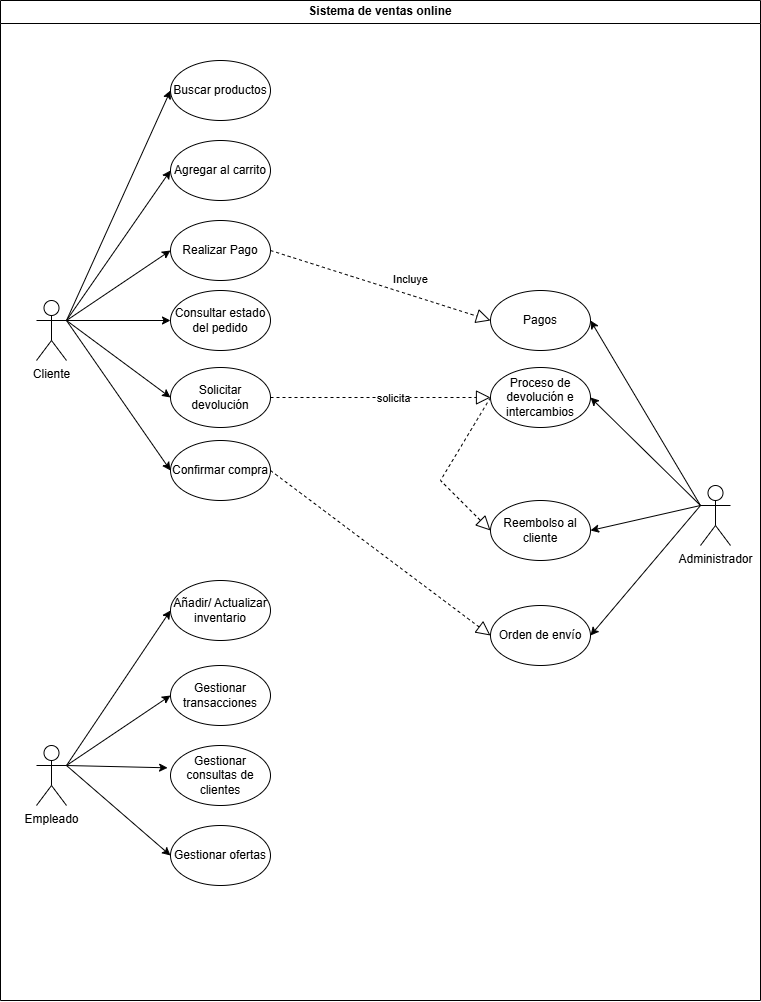

The diagram above was exported from draw.io. Its source (the exported page's mxGraphModel, read from the mxfile embedded in the PNG):
<mxGraphModel dx="406" dy="2027" grid="1" gridSize="10" guides="1" tooltips="1" connect="1" arrows="1" fold="1" page="1" pageScale="1" pageWidth="827" pageHeight="1169" math="0" shadow="0">
  <root>
    <mxCell id="0" />
    <mxCell id="1" parent="0" />
    <mxCell id="VBoZNg-qoWe4bD-w1WQw-1" value="Sistema de ventas online" style="swimlane;whiteSpace=wrap;html=1;" parent="1" vertex="1">
      <mxGeometry x="50" y="-20" width="760" height="1000" as="geometry" />
    </mxCell>
    <mxCell id="VBoZNg-qoWe4bD-w1WQw-3" value="Cliente" style="shape=umlActor;verticalLabelPosition=bottom;verticalAlign=top;html=1;outlineConnect=0;" parent="VBoZNg-qoWe4bD-w1WQw-1" vertex="1">
      <mxGeometry x="36" y="300" width="30" height="60" as="geometry" />
    </mxCell>
    <mxCell id="VBoZNg-qoWe4bD-w1WQw-4" value="Empleado" style="shape=umlActor;verticalLabelPosition=bottom;verticalAlign=top;html=1;outlineConnect=0;" parent="VBoZNg-qoWe4bD-w1WQw-1" vertex="1">
      <mxGeometry x="36" y="745" width="30" height="60" as="geometry" />
    </mxCell>
    <mxCell id="VBoZNg-qoWe4bD-w1WQw-17" value="Buscar productos" style="ellipse;whiteSpace=wrap;html=1;" parent="VBoZNg-qoWe4bD-w1WQw-1" vertex="1">
      <mxGeometry x="170" y="60" width="100" height="60" as="geometry" />
    </mxCell>
    <mxCell id="VBoZNg-qoWe4bD-w1WQw-16" value="Agregar al carrito" style="ellipse;whiteSpace=wrap;html=1;" parent="VBoZNg-qoWe4bD-w1WQw-1" vertex="1">
      <mxGeometry x="170" y="140" width="100" height="60" as="geometry" />
    </mxCell>
    <mxCell id="VBoZNg-qoWe4bD-w1WQw-15" value="Realizar Pago" style="ellipse;whiteSpace=wrap;html=1;" parent="VBoZNg-qoWe4bD-w1WQw-1" vertex="1">
      <mxGeometry x="170" y="220" width="100" height="60" as="geometry" />
    </mxCell>
    <mxCell id="VBoZNg-qoWe4bD-w1WQw-14" value="Solicitar devolución" style="ellipse;whiteSpace=wrap;html=1;" parent="VBoZNg-qoWe4bD-w1WQw-1" vertex="1">
      <mxGeometry x="170" y="367" width="100" height="60" as="geometry" />
    </mxCell>
    <mxCell id="VBoZNg-qoWe4bD-w1WQw-11" value="Añadir/ Actualizar inventario" style="ellipse;whiteSpace=wrap;html=1;" parent="VBoZNg-qoWe4bD-w1WQw-1" vertex="1">
      <mxGeometry x="170" y="580" width="100" height="60" as="geometry" />
    </mxCell>
    <mxCell id="VBoZNg-qoWe4bD-w1WQw-10" value="Gestionar transacciones" style="ellipse;whiteSpace=wrap;html=1;" parent="VBoZNg-qoWe4bD-w1WQw-1" vertex="1">
      <mxGeometry x="170" y="665" width="100" height="60" as="geometry" />
    </mxCell>
    <mxCell id="VBoZNg-qoWe4bD-w1WQw-9" value="Gestionar consultas de clientes" style="ellipse;whiteSpace=wrap;html=1;" parent="VBoZNg-qoWe4bD-w1WQw-1" vertex="1">
      <mxGeometry x="170" y="745" width="100" height="60" as="geometry" />
    </mxCell>
    <mxCell id="VBoZNg-qoWe4bD-w1WQw-20" value="Gestionar ofertas" style="ellipse;whiteSpace=wrap;html=1;" parent="VBoZNg-qoWe4bD-w1WQw-1" vertex="1">
      <mxGeometry x="170" y="825" width="100" height="60" as="geometry" />
    </mxCell>
    <mxCell id="VBoZNg-qoWe4bD-w1WQw-23" value="Administrador" style="shape=umlActor;verticalLabelPosition=bottom;verticalAlign=top;html=1;outlineConnect=0;" parent="VBoZNg-qoWe4bD-w1WQw-1" vertex="1">
      <mxGeometry x="700" y="485" width="30" height="60" as="geometry" />
    </mxCell>
    <mxCell id="VBoZNg-qoWe4bD-w1WQw-21" value="Pagos" style="ellipse;whiteSpace=wrap;html=1;" parent="VBoZNg-qoWe4bD-w1WQw-1" vertex="1">
      <mxGeometry x="490" y="290" width="100" height="60" as="geometry" />
    </mxCell>
    <mxCell id="VBoZNg-qoWe4bD-w1WQw-28" value="Proceso de devolución e intercambios" style="ellipse;whiteSpace=wrap;html=1;" parent="VBoZNg-qoWe4bD-w1WQw-1" vertex="1">
      <mxGeometry x="490" y="367" width="100" height="60" as="geometry" />
    </mxCell>
    <mxCell id="VBoZNg-qoWe4bD-w1WQw-27" value="Confirmar compra" style="ellipse;whiteSpace=wrap;html=1;" parent="VBoZNg-qoWe4bD-w1WQw-1" vertex="1">
      <mxGeometry x="170" y="440" width="100" height="60" as="geometry" />
    </mxCell>
    <mxCell id="VBoZNg-qoWe4bD-w1WQw-26" value="Reembolso al cliente" style="ellipse;whiteSpace=wrap;html=1;" parent="VBoZNg-qoWe4bD-w1WQw-1" vertex="1">
      <mxGeometry x="490" y="500" width="100" height="60" as="geometry" />
    </mxCell>
    <mxCell id="VBoZNg-qoWe4bD-w1WQw-25" value="Orden de envío" style="ellipse;whiteSpace=wrap;html=1;" parent="VBoZNg-qoWe4bD-w1WQw-1" vertex="1">
      <mxGeometry x="490" y="605" width="100" height="60" as="geometry" />
    </mxCell>
    <mxCell id="VBoZNg-qoWe4bD-w1WQw-29" style="edgeStyle=orthogonalEdgeStyle;rounded=0;orthogonalLoop=1;jettySize=auto;html=1;exitX=0.5;exitY=1;exitDx=0;exitDy=0;" parent="VBoZNg-qoWe4bD-w1WQw-1" edge="1">
      <mxGeometry relative="1" as="geometry">
        <mxPoint x="370" y="740" as="sourcePoint" />
        <mxPoint x="370" y="740" as="targetPoint" />
      </mxGeometry>
    </mxCell>
    <mxCell id="VBoZNg-qoWe4bD-w1WQw-32" value="" style="endArrow=classic;html=1;rounded=0;entryX=0;entryY=0.5;entryDx=0;entryDy=0;exitX=1;exitY=0.3333333333333333;exitDx=0;exitDy=0;exitPerimeter=0;" parent="VBoZNg-qoWe4bD-w1WQw-1" source="VBoZNg-qoWe4bD-w1WQw-3" target="VBoZNg-qoWe4bD-w1WQw-17" edge="1">
      <mxGeometry width="50" height="50" relative="1" as="geometry">
        <mxPoint x="530" y="490" as="sourcePoint" />
        <mxPoint x="160" y="160" as="targetPoint" />
      </mxGeometry>
    </mxCell>
    <mxCell id="VBoZNg-qoWe4bD-w1WQw-36" value="" style="endArrow=classic;html=1;rounded=0;exitX=1;exitY=0.3333333333333333;exitDx=0;exitDy=0;exitPerimeter=0;entryX=0;entryY=0.5;entryDx=0;entryDy=0;" parent="VBoZNg-qoWe4bD-w1WQw-1" source="VBoZNg-qoWe4bD-w1WQw-3" target="VBoZNg-qoWe4bD-w1WQw-16" edge="1">
      <mxGeometry width="50" height="50" relative="1" as="geometry">
        <mxPoint x="106" y="295" as="sourcePoint" />
        <mxPoint x="200" y="200" as="targetPoint" />
      </mxGeometry>
    </mxCell>
    <mxCell id="VBoZNg-qoWe4bD-w1WQw-35" value="" style="endArrow=classic;html=1;rounded=0;exitX=1;exitY=0.3333333333333333;exitDx=0;exitDy=0;exitPerimeter=0;entryX=0;entryY=0.5;entryDx=0;entryDy=0;" parent="VBoZNg-qoWe4bD-w1WQw-1" source="VBoZNg-qoWe4bD-w1WQw-3" target="VBoZNg-qoWe4bD-w1WQw-15" edge="1">
      <mxGeometry width="50" height="50" relative="1" as="geometry">
        <mxPoint x="96" y="285" as="sourcePoint" />
        <mxPoint x="190" y="190" as="targetPoint" />
      </mxGeometry>
    </mxCell>
    <mxCell id="VBoZNg-qoWe4bD-w1WQw-34" value="" style="endArrow=classic;html=1;rounded=0;exitX=1;exitY=0.3333333333333333;exitDx=0;exitDy=0;exitPerimeter=0;entryX=0;entryY=0.5;entryDx=0;entryDy=0;" parent="VBoZNg-qoWe4bD-w1WQw-1" source="VBoZNg-qoWe4bD-w1WQw-3" target="VBoZNg-qoWe4bD-w1WQw-14" edge="1">
      <mxGeometry width="50" height="50" relative="1" as="geometry">
        <mxPoint x="86" y="275" as="sourcePoint" />
        <mxPoint x="180" y="180" as="targetPoint" />
      </mxGeometry>
    </mxCell>
    <mxCell id="VBoZNg-qoWe4bD-w1WQw-33" value="" style="endArrow=classic;html=1;rounded=0;exitX=1;exitY=0.3333333333333333;exitDx=0;exitDy=0;exitPerimeter=0;entryX=0;entryY=0.5;entryDx=0;entryDy=0;" parent="VBoZNg-qoWe4bD-w1WQw-1" source="VBoZNg-qoWe4bD-w1WQw-3" target="VBoZNg-qoWe4bD-w1WQw-27" edge="1">
      <mxGeometry width="50" height="50" relative="1" as="geometry">
        <mxPoint x="76" y="265" as="sourcePoint" />
        <mxPoint x="170" y="170" as="targetPoint" />
      </mxGeometry>
    </mxCell>
    <mxCell id="VBoZNg-qoWe4bD-w1WQw-40" value="" style="endArrow=classic;html=1;rounded=0;exitX=1;exitY=0.3333333333333333;exitDx=0;exitDy=0;exitPerimeter=0;entryX=0;entryY=0.5;entryDx=0;entryDy=0;" parent="VBoZNg-qoWe4bD-w1WQw-1" source="VBoZNg-qoWe4bD-w1WQw-4" target="VBoZNg-qoWe4bD-w1WQw-11" edge="1">
      <mxGeometry width="50" height="50" relative="1" as="geometry">
        <mxPoint x="66" y="760" as="sourcePoint" />
        <mxPoint x="170" y="760" as="targetPoint" />
      </mxGeometry>
    </mxCell>
    <mxCell id="VBoZNg-qoWe4bD-w1WQw-39" value="" style="endArrow=classic;html=1;rounded=0;exitX=1;exitY=0.3333333333333333;exitDx=0;exitDy=0;exitPerimeter=0;entryX=0;entryY=0.5;entryDx=0;entryDy=0;" parent="VBoZNg-qoWe4bD-w1WQw-1" source="VBoZNg-qoWe4bD-w1WQw-4" target="VBoZNg-qoWe4bD-w1WQw-10" edge="1">
      <mxGeometry width="50" height="50" relative="1" as="geometry">
        <mxPoint x="96" y="350" as="sourcePoint" />
        <mxPoint x="200" y="350" as="targetPoint" />
      </mxGeometry>
    </mxCell>
    <mxCell id="VBoZNg-qoWe4bD-w1WQw-37" value="" style="endArrow=classic;html=1;rounded=0;exitX=1;exitY=0.3333333333333333;exitDx=0;exitDy=0;exitPerimeter=0;entryX=-0.029;entryY=0.372;entryDx=0;entryDy=0;entryPerimeter=0;" parent="VBoZNg-qoWe4bD-w1WQw-1" source="VBoZNg-qoWe4bD-w1WQw-4" target="VBoZNg-qoWe4bD-w1WQw-9" edge="1">
      <mxGeometry width="50" height="50" relative="1" as="geometry">
        <mxPoint x="76" y="330" as="sourcePoint" />
        <mxPoint x="180" y="330" as="targetPoint" />
      </mxGeometry>
    </mxCell>
    <mxCell id="VBoZNg-qoWe4bD-w1WQw-38" value="" style="endArrow=classic;html=1;rounded=0;exitX=1;exitY=0.3333333333333333;exitDx=0;exitDy=0;exitPerimeter=0;entryX=0;entryY=0.5;entryDx=0;entryDy=0;" parent="VBoZNg-qoWe4bD-w1WQw-1" source="VBoZNg-qoWe4bD-w1WQw-4" target="VBoZNg-qoWe4bD-w1WQw-20" edge="1">
      <mxGeometry width="50" height="50" relative="1" as="geometry">
        <mxPoint x="86" y="340" as="sourcePoint" />
        <mxPoint x="190" y="340" as="targetPoint" />
      </mxGeometry>
    </mxCell>
    <mxCell id="VBoZNg-qoWe4bD-w1WQw-46" value="" style="endArrow=classic;html=1;rounded=0;exitX=0;exitY=0.3333333333333333;exitDx=0;exitDy=0;exitPerimeter=0;entryX=1;entryY=0.5;entryDx=0;entryDy=0;" parent="VBoZNg-qoWe4bD-w1WQw-1" source="VBoZNg-qoWe4bD-w1WQw-23" target="VBoZNg-qoWe4bD-w1WQw-21" edge="1">
      <mxGeometry width="50" height="50" relative="1" as="geometry">
        <mxPoint x="730" y="230" as="sourcePoint" />
        <mxPoint x="640" y="280" as="targetPoint" />
      </mxGeometry>
    </mxCell>
    <mxCell id="VBoZNg-qoWe4bD-w1WQw-44" value="" style="endArrow=classic;html=1;rounded=0;exitX=0;exitY=0.3333333333333333;exitDx=0;exitDy=0;exitPerimeter=0;entryX=1;entryY=0.5;entryDx=0;entryDy=0;" parent="VBoZNg-qoWe4bD-w1WQw-1" source="VBoZNg-qoWe4bD-w1WQw-23" target="VBoZNg-qoWe4bD-w1WQw-28" edge="1">
      <mxGeometry width="50" height="50" relative="1" as="geometry">
        <mxPoint x="710" y="210" as="sourcePoint" />
        <mxPoint x="620" y="260" as="targetPoint" />
      </mxGeometry>
    </mxCell>
    <mxCell id="VBoZNg-qoWe4bD-w1WQw-48" value="" style="endArrow=classic;html=1;rounded=0;exitX=0;exitY=0.3333333333333333;exitDx=0;exitDy=0;exitPerimeter=0;entryX=1;entryY=0.5;entryDx=0;entryDy=0;" parent="VBoZNg-qoWe4bD-w1WQw-1" source="VBoZNg-qoWe4bD-w1WQw-23" target="VBoZNg-qoWe4bD-w1WQw-26" edge="1">
      <mxGeometry width="50" height="50" relative="1" as="geometry">
        <mxPoint x="750" y="250" as="sourcePoint" />
        <mxPoint x="660" y="300" as="targetPoint" />
      </mxGeometry>
    </mxCell>
    <mxCell id="VBoZNg-qoWe4bD-w1WQw-49" value="" style="endArrow=block;dashed=1;endFill=0;endSize=12;html=1;rounded=0;exitX=1;exitY=0.5;exitDx=0;exitDy=0;entryX=0;entryY=0.5;entryDx=0;entryDy=0;" parent="VBoZNg-qoWe4bD-w1WQw-1" source="VBoZNg-qoWe4bD-w1WQw-15" target="VBoZNg-qoWe4bD-w1WQw-21" edge="1">
      <mxGeometry width="160" relative="1" as="geometry">
        <mxPoint x="470" y="580" as="sourcePoint" />
        <mxPoint x="630" y="580" as="targetPoint" />
      </mxGeometry>
    </mxCell>
    <mxCell id="VBoZNg-qoWe4bD-w1WQw-50" value="Incluye" style="edgeLabel;html=1;align=center;verticalAlign=middle;resizable=0;points=[];" parent="VBoZNg-qoWe4bD-w1WQw-49" connectable="0" vertex="1">
      <mxGeometry x="0.1735" y="-2" relative="1" as="geometry">
        <mxPoint x="11" y="-15" as="offset" />
      </mxGeometry>
    </mxCell>
    <mxCell id="VBoZNg-qoWe4bD-w1WQw-53" value="" style="endArrow=block;dashed=1;endFill=0;endSize=12;html=1;rounded=0;exitX=0;exitY=0.5;exitDx=0;exitDy=0;entryX=0;entryY=0.5;entryDx=0;entryDy=0;" parent="VBoZNg-qoWe4bD-w1WQw-1" source="VBoZNg-qoWe4bD-w1WQw-28" target="VBoZNg-qoWe4bD-w1WQw-26" edge="1">
      <mxGeometry width="160" relative="1" as="geometry">
        <mxPoint x="470" y="580" as="sourcePoint" />
        <mxPoint x="630" y="580" as="targetPoint" />
        <Array as="points">
          <mxPoint x="440" y="480" />
        </Array>
      </mxGeometry>
    </mxCell>
    <mxCell id="VBoZNg-qoWe4bD-w1WQw-54" value="" style="endArrow=block;dashed=1;endFill=0;endSize=12;html=1;rounded=0;exitX=1;exitY=0.5;exitDx=0;exitDy=0;entryX=0;entryY=0.5;entryDx=0;entryDy=0;" parent="VBoZNg-qoWe4bD-w1WQw-1" source="VBoZNg-qoWe4bD-w1WQw-27" target="VBoZNg-qoWe4bD-w1WQw-25" edge="1">
      <mxGeometry width="160" relative="1" as="geometry">
        <mxPoint x="470" y="580" as="sourcePoint" />
        <mxPoint x="630" y="580" as="targetPoint" />
      </mxGeometry>
    </mxCell>
    <mxCell id="VBoZNg-qoWe4bD-w1WQw-47" value="" style="endArrow=classic;html=1;rounded=0;entryX=1;entryY=0.5;entryDx=0;entryDy=0;exitX=0;exitY=0.3333333333333333;exitDx=0;exitDy=0;exitPerimeter=0;" parent="VBoZNg-qoWe4bD-w1WQw-1" source="VBoZNg-qoWe4bD-w1WQw-23" target="VBoZNg-qoWe4bD-w1WQw-25" edge="1">
      <mxGeometry width="50" height="50" relative="1" as="geometry">
        <mxPoint x="690" y="700" as="sourcePoint" />
        <mxPoint x="640" y="350" as="targetPoint" />
      </mxGeometry>
    </mxCell>
    <mxCell id="GgjWsb3W4cEarlzd-mYi-1" value="" style="endArrow=block;dashed=1;endFill=0;endSize=12;html=1;rounded=0;exitX=1;exitY=0.5;exitDx=0;exitDy=0;entryX=0;entryY=0.5;entryDx=0;entryDy=0;" parent="VBoZNg-qoWe4bD-w1WQw-1" source="VBoZNg-qoWe4bD-w1WQw-14" target="VBoZNg-qoWe4bD-w1WQw-28" edge="1">
      <mxGeometry width="160" relative="1" as="geometry">
        <mxPoint x="290" y="385" as="sourcePoint" />
        <mxPoint x="530" y="665" as="targetPoint" />
      </mxGeometry>
    </mxCell>
    <mxCell id="GgjWsb3W4cEarlzd-mYi-2" value="solicita" style="edgeLabel;html=1;align=center;verticalAlign=middle;resizable=0;points=[];" parent="GgjWsb3W4cEarlzd-mYi-1" connectable="0" vertex="1">
      <mxGeometry x="0.1134" relative="1" as="geometry">
        <mxPoint as="offset" />
      </mxGeometry>
    </mxCell>
    <mxCell id="FUnTscdtudGS3qpyPaXr-3" value="Consultar estado del pedido" style="ellipse;whiteSpace=wrap;html=1;" vertex="1" parent="VBoZNg-qoWe4bD-w1WQw-1">
      <mxGeometry x="170" y="290" width="100" height="60" as="geometry" />
    </mxCell>
    <mxCell id="FUnTscdtudGS3qpyPaXr-4" value="" style="endArrow=classic;html=1;rounded=0;exitX=1;exitY=0.3333333333333333;exitDx=0;exitDy=0;exitPerimeter=0;entryX=0;entryY=0.5;entryDx=0;entryDy=0;" edge="1" parent="VBoZNg-qoWe4bD-w1WQw-1" source="VBoZNg-qoWe4bD-w1WQw-3" target="FUnTscdtudGS3qpyPaXr-3">
      <mxGeometry width="50" height="50" relative="1" as="geometry">
        <mxPoint x="230" y="310" as="sourcePoint" />
        <mxPoint x="280" y="260" as="targetPoint" />
      </mxGeometry>
    </mxCell>
  </root>
</mxGraphModel>